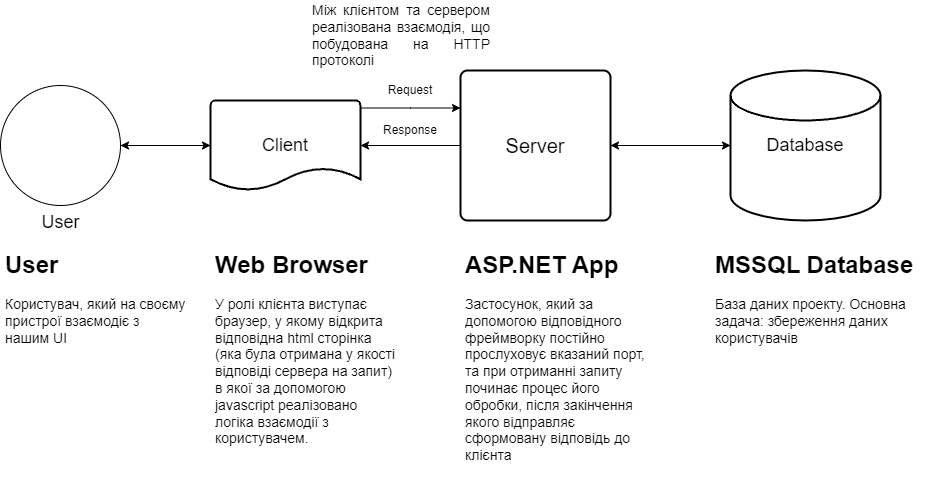

The diagram above was exported from draw.io. Its source (the exported page's mxGraphModel, read from the mxfile embedded in the PNG):
<mxGraphModel dx="1050" dy="545" grid="1" gridSize="10" guides="1" tooltips="1" connect="1" arrows="1" fold="1" page="1" pageScale="1" pageWidth="827" pageHeight="1169" math="0" shadow="0">
  <root>
    <mxCell id="0" />
    <mxCell id="1" parent="0" />
    <mxCell id="ZpmLZeM6MjsgTmnixDBK-25" style="edgeStyle=orthogonalEdgeStyle;rounded=0;orthogonalLoop=1;jettySize=auto;html=1;entryX=0;entryY=0.5;entryDx=0;entryDy=0;entryPerimeter=0;" edge="1" parent="1" source="ZpmLZeM6MjsgTmnixDBK-1" target="ZpmLZeM6MjsgTmnixDBK-5">
      <mxGeometry relative="1" as="geometry" />
    </mxCell>
    <mxCell id="ZpmLZeM6MjsgTmnixDBK-1" value="&lt;font style=&quot;font-size: 18px;&quot;&gt;User&lt;/font&gt;" style="verticalLabelPosition=bottom;verticalAlign=top;html=1;shape=mxgraph.flowchart.on-page_reference;" vertex="1" parent="1">
      <mxGeometry x="30" y="110" width="120" height="120" as="geometry" />
    </mxCell>
    <mxCell id="ZpmLZeM6MjsgTmnixDBK-19" style="edgeStyle=orthogonalEdgeStyle;rounded=0;orthogonalLoop=1;jettySize=auto;html=1;entryX=0;entryY=0.25;entryDx=0;entryDy=0;" edge="1" parent="1" source="ZpmLZeM6MjsgTmnixDBK-5" target="ZpmLZeM6MjsgTmnixDBK-13">
      <mxGeometry relative="1" as="geometry">
        <Array as="points">
          <mxPoint x="440" y="133" />
        </Array>
      </mxGeometry>
    </mxCell>
    <mxCell id="ZpmLZeM6MjsgTmnixDBK-26" style="edgeStyle=orthogonalEdgeStyle;rounded=0;orthogonalLoop=1;jettySize=auto;html=1;entryX=1;entryY=0.5;entryDx=0;entryDy=0;entryPerimeter=0;" edge="1" parent="1" source="ZpmLZeM6MjsgTmnixDBK-5" target="ZpmLZeM6MjsgTmnixDBK-1">
      <mxGeometry relative="1" as="geometry" />
    </mxCell>
    <mxCell id="ZpmLZeM6MjsgTmnixDBK-5" value="&lt;font style=&quot;font-size: 18px;&quot;&gt;Client&lt;/font&gt;" style="strokeWidth=2;html=1;shape=mxgraph.flowchart.document2;whiteSpace=wrap;size=0.25;" vertex="1" parent="1">
      <mxGeometry x="240" y="125" width="150" height="90" as="geometry" />
    </mxCell>
    <mxCell id="ZpmLZeM6MjsgTmnixDBK-17" style="edgeStyle=orthogonalEdgeStyle;rounded=0;orthogonalLoop=1;jettySize=auto;html=1;entryX=1;entryY=0.5;entryDx=0;entryDy=0;entryPerimeter=0;" edge="1" parent="1" source="ZpmLZeM6MjsgTmnixDBK-13" target="ZpmLZeM6MjsgTmnixDBK-5">
      <mxGeometry relative="1" as="geometry" />
    </mxCell>
    <mxCell id="ZpmLZeM6MjsgTmnixDBK-23" style="edgeStyle=orthogonalEdgeStyle;rounded=0;orthogonalLoop=1;jettySize=auto;html=1;entryX=0;entryY=0.5;entryDx=0;entryDy=0;entryPerimeter=0;" edge="1" parent="1" source="ZpmLZeM6MjsgTmnixDBK-13" target="ZpmLZeM6MjsgTmnixDBK-22">
      <mxGeometry relative="1" as="geometry" />
    </mxCell>
    <mxCell id="ZpmLZeM6MjsgTmnixDBK-13" value="&lt;font style=&quot;font-size: 20px;&quot;&gt;Server&lt;/font&gt;" style="rounded=1;whiteSpace=wrap;html=1;absoluteArcSize=1;arcSize=14;strokeWidth=2;" vertex="1" parent="1">
      <mxGeometry x="490" y="95" width="150" height="150" as="geometry" />
    </mxCell>
    <mxCell id="ZpmLZeM6MjsgTmnixDBK-20" value="Request" style="text;html=1;strokeColor=none;fillColor=none;align=center;verticalAlign=middle;whiteSpace=wrap;rounded=0;" vertex="1" parent="1">
      <mxGeometry x="410" y="100" width="60" height="30" as="geometry" />
    </mxCell>
    <mxCell id="ZpmLZeM6MjsgTmnixDBK-21" value="Response" style="text;html=1;strokeColor=none;fillColor=none;align=center;verticalAlign=middle;whiteSpace=wrap;rounded=0;" vertex="1" parent="1">
      <mxGeometry x="410" y="140" width="60" height="30" as="geometry" />
    </mxCell>
    <mxCell id="ZpmLZeM6MjsgTmnixDBK-24" style="edgeStyle=orthogonalEdgeStyle;rounded=0;orthogonalLoop=1;jettySize=auto;html=1;entryX=1;entryY=0.5;entryDx=0;entryDy=0;" edge="1" parent="1" source="ZpmLZeM6MjsgTmnixDBK-22" target="ZpmLZeM6MjsgTmnixDBK-13">
      <mxGeometry relative="1" as="geometry" />
    </mxCell>
    <mxCell id="ZpmLZeM6MjsgTmnixDBK-22" value="&lt;font style=&quot;font-size: 18px;&quot;&gt;Database&lt;/font&gt;" style="strokeWidth=2;html=1;shape=mxgraph.flowchart.database;whiteSpace=wrap;" vertex="1" parent="1">
      <mxGeometry x="760" y="95" width="150" height="150" as="geometry" />
    </mxCell>
    <mxCell id="ZpmLZeM6MjsgTmnixDBK-30" value="&lt;h1&gt;Web Browser&lt;/h1&gt;&lt;p&gt;&lt;font style=&quot;font-size: 14px;&quot;&gt;У ролі клієнта виступає браузер, у якому відкрита відповідна html сторінка (яка була отримана у якості відповіді сервера на запит) в якої за допомогою javascript реалізовано логіка взаємодії з користувачем.&lt;/font&gt;&lt;/p&gt;" style="text;html=1;strokeColor=none;fillColor=none;spacing=5;spacingTop=-20;whiteSpace=wrap;overflow=hidden;rounded=0;" vertex="1" parent="1">
      <mxGeometry x="240" y="270" width="190" height="240" as="geometry" />
    </mxCell>
    <mxCell id="ZpmLZeM6MjsgTmnixDBK-31" value="&lt;h1&gt;ASP.NET App&lt;/h1&gt;&lt;p&gt;&lt;font style=&quot;font-size: 14px;&quot;&gt;Застосунок, який за допомогою відповідного фреймворку постійно прослуховує вказаний порт, та при отриманні запиту починає процес його обробки, після закінчення якого відправляє сформовану відповідь до клієнта&lt;/font&gt;&lt;/p&gt;" style="text;html=1;strokeColor=none;fillColor=none;spacing=5;spacingTop=-20;whiteSpace=wrap;overflow=hidden;rounded=0;" vertex="1" parent="1">
      <mxGeometry x="490" y="270" width="190" height="230" as="geometry" />
    </mxCell>
    <mxCell id="ZpmLZeM6MjsgTmnixDBK-32" value="&lt;h1&gt;MSSQL Database&lt;/h1&gt;&lt;p&gt;&lt;font style=&quot;font-size: 14px;&quot;&gt;База даних проекту. Основна задача: збереження даних користувачів&lt;/font&gt;&lt;/p&gt;" style="text;html=1;strokeColor=none;fillColor=none;spacing=5;spacingTop=-20;whiteSpace=wrap;overflow=hidden;rounded=0;" vertex="1" parent="1">
      <mxGeometry x="740" y="270" width="220" height="120" as="geometry" />
    </mxCell>
    <mxCell id="ZpmLZeM6MjsgTmnixDBK-33" value="&lt;h1&gt;User&lt;/h1&gt;&lt;p&gt;&lt;font style=&quot;font-size: 14px;&quot;&gt;Користувач, який на своєму пристрої взаємодіє з нашим UI&lt;/font&gt;&lt;/p&gt;" style="text;html=1;strokeColor=none;fillColor=none;spacing=5;spacingTop=-20;whiteSpace=wrap;overflow=hidden;rounded=0;" vertex="1" parent="1">
      <mxGeometry x="30" y="270" width="190" height="120" as="geometry" />
    </mxCell>
    <mxCell id="ZpmLZeM6MjsgTmnixDBK-34" value="&lt;div style=&quot;text-align: justify;&quot;&gt;&lt;span style=&quot;font-size: 14px; background-color: initial;&quot;&gt;Між клієнтом та сервером реалізована взаємодія, що побудована на HTTP протоколі&lt;/span&gt;&lt;/div&gt;" style="text;html=1;strokeColor=none;fillColor=none;align=left;verticalAlign=middle;whiteSpace=wrap;rounded=0;" vertex="1" parent="1">
      <mxGeometry x="340" y="25" width="180" height="70" as="geometry" />
    </mxCell>
  </root>
</mxGraphModel>